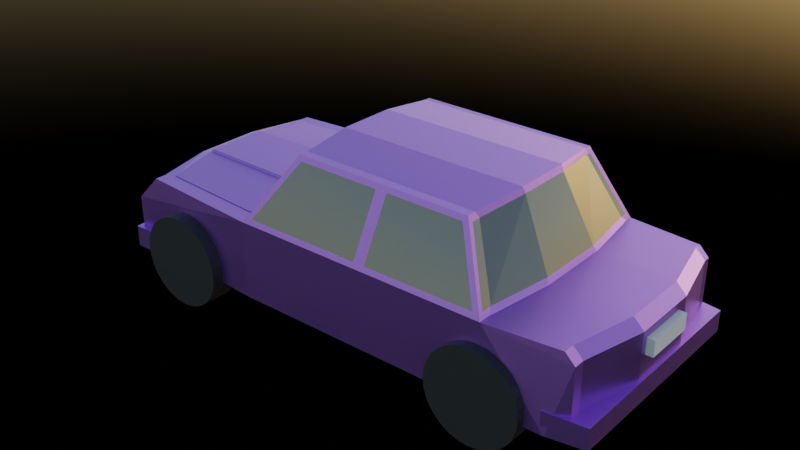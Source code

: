 # Source: Low_Poly_Car.blend  (saved by Blender 3.5.10; exported with 4.5.12 LTS)
import bpy
from mathutils import Matrix  # noqa: F401  (used for matrix-valued properties, if any)

bpy.ops.wm.read_factory_settings(use_empty=True)
scene = bpy.context.scene
scene.name = 'Scene'

# ---- collections
col_collection = bpy.data.collections.new('Collection'); scene.collection.children.link(col_collection)

# ---- materials (node trees are filled in below, after node groups)
mat_material = bpy.data.materials.new('Material')
mat_material_001 = bpy.data.materials.new('Material.001')
mat_material_003 = bpy.data.materials.new('Material.003')

# ---- material node trees
mat_material.use_nodes = True; mat_material.node_tree.nodes.clear()
_N = mat_material.node_tree.nodes; _L = mat_material.node_tree.links
n0 = _N.new('ShaderNodeBsdfPrincipled'); n0.name = 'Principled BSDF'; n0.location = (10, 300)
n0.distribution = 'GGX'
n0.subsurface_method = 'RANDOM_WALK_SKIN'
n0.inputs[0].default_value = (0.4359, 0.1999, 0.8, 1.0)
n0.inputs[1].default_value = 0.9748
n0.inputs[2].default_value = 0.4371
n0.inputs[3].default_value = 1.45
n0.inputs[13].default_value = 1.0
n0.inputs[27].default_value = (0.0, 0.0, 0.0, 1.0)
n0.inputs[28].default_value = 1.0
n1 = _N.new('ShaderNodeOutputMaterial'); n1.name = 'Material Output'; n1.location = (300, 300)
_L.new(n0.outputs[0], n1.inputs[0])
n1.is_active_output = True
mat_material_001.use_nodes = True; mat_material_001.node_tree.nodes.clear()
_N = mat_material_001.node_tree.nodes; _L = mat_material_001.node_tree.links
n0 = _N.new('ShaderNodeBsdfPrincipled'); n0.name = 'Principled BSDF'; n0.location = (10, 300)
n0.distribution = 'GGX'
n0.subsurface_method = 'RANDOM_WALK_SKIN'
n0.inputs[0].default_value = (0.09521, 0.09521, 0.09521, 1.0)
n0.inputs[2].default_value = 0.0
n0.inputs[3].default_value = 1.45
n0.inputs[13].default_value = 1.0
n0.inputs[27].default_value = (0.0, 0.0, 0.0, 1.0)
n0.inputs[28].default_value = 1.0
n1 = _N.new('ShaderNodeOutputMaterial'); n1.name = 'Material Output'; n1.location = (300, 300)
_L.new(n0.outputs[0], n1.inputs[0])
n1.is_active_output = True
mat_material_003.use_nodes = True; mat_material_003.node_tree.nodes.clear()
_N = mat_material_003.node_tree.nodes; _L = mat_material_003.node_tree.links
n0 = _N.new('ShaderNodeBsdfPrincipled'); n0.name = 'Principled BSDF'; n0.location = (10, 300)
n0.distribution = 'GGX'
n0.subsurface_method = 'RANDOM_WALK_SKIN'
n0.inputs[0].default_value = (0.03113, 0.03113, 0.03113, 1.0)
n0.inputs[3].default_value = 1.45
n0.inputs[27].default_value = (0.0, 0.0, 0.0, 1.0)
n0.inputs[28].default_value = 1.0
n1 = _N.new('ShaderNodeOutputMaterial'); n1.name = 'Material Output'; n1.location = (300, 300)
_L.new(n0.outputs[0], n1.inputs[0])
n1.is_active_output = True

# ---- world
world_world = bpy.data.worlds.new('World'); scene.world = world_world
world_world.use_nodes = True; world_world.node_tree.nodes.clear()
_N = world_world.node_tree.nodes; _L = world_world.node_tree.links
n0 = _N.new('ShaderNodeOutputWorld'); n0.name = 'World Output'; n0.location = (300, 300)
n1 = _N.new('ShaderNodeBackground'); n1.name = 'Background'; n1.location = (10, 300)
n1.inputs[1].default_value = 0.2
n2 = _N.new('ShaderNodeTexSky'); n2.name = 'Sky Texture'; n2.location = (-190, 271)
n2.sun_intensity = 0.0
_L.new(n1.outputs[0], n0.inputs[0])
_L.new(n2.outputs[0], n1.inputs[0])
n0.is_active_output = True
world_world.color = (0.05088, 0.05088, 0.05088)
world_world.use_sun_shadow = False
world_world.sun_shadow_jitter_overblur = 0.0

# ---- meshes
me_cube = bpy.data.meshes.new('Cube')
me_cube.from_pydata([(-1.313, 2.359, -0.5506), (-1.313, 2.359, 0.5506), (-1.313, -2.359, -0.5506), (-1.313, -2.359, 0.5506), (2.444, 2.359, 0.5506), (2.444, -2.359, -0.5506), (2.444, 2.359, -0.5506), (2.444, -2.359, 0.5506), (1.974, -1.819, 1.551), (-0.5935, -1.819, 1.568), (-0.5935, 1.819, 1.568), (1.974, 1.819, 1.551), (3.603, -2.204, 0.4129), (3.465, -2.204, 0.5506), (3.465, 2.204, 0.5506), (3.603, 2.204, 0.4129), (-3.211, -2.148, 0.5506), (-3.603, -2.148, 0.1586), (-3.603, 2.148, 0.1586), (-3.211, 2.148, 0.5506), (-3.603, -2.148, -0.4079), (-3.46, -2.148, -0.5506), (-3.46, 2.148, -0.5506), (-3.603, 2.148, -0.4079), (0.647, 2.359, -0.5506), (0.647, -2.359, 0.5506), (0.647, 2.359, 0.5506), (0.647, -2.359, -0.5506), (0.7455, -1.819, 1.559), (0.7455, 1.819, 1.559), (-1.265, 2.234, 0.6179), (-1.265, -2.234, 0.6179), (-0.641, -1.765, 1.501), (-0.641, 1.765, 1.501), (2.409, -2.227, 0.6251), (2.409, 2.227, 0.6251), (2.009, 1.768, 1.476), (2.009, -1.768, 1.476), (0.7367, -2.32, 0.6231), (2.321, -2.32, 0.6232), (1.918, -1.858, 1.478), (0.821, -1.858, 1.486), (0.5714, 2.32, 0.6234), (-1.164, 2.32, 0.6232), (-0.548, 1.858, 1.495), (0.6558, 1.858, 1.487), (2.321, 2.32, 0.6232), (0.7367, 2.32, 0.6231), (0.821, 1.858, 1.486), (1.918, 1.858, 1.478), (-1.164, -2.32, 0.6232), (0.5714, -2.32, 0.6234), (0.6558, -1.858, 1.487), (-0.548, -1.858, 1.495), (3.341, -2.359, -0.5506), (3.603, -2.204, -0.2889), (3.603, 2.204, -0.2889), (3.341, 2.359, -0.5506), (-1.451, 2.204, 0.5506), (-3.072, 2.024, 0.5506), (-3.072, -2.024, 0.5506), (-1.451, -2.204, 0.5506), (-1.313, -2.117, 0.5506), (-1.313, -2.117, -0.5506), (2.444, -2.117, 0.5506), (2.444, -2.117, -0.5506), (-0.5935, -1.633, 1.568), (1.974, -1.633, 1.551), (3.465, -1.978, 0.5506), (3.603, -1.978, 0.4129), (-3.211, -1.928, 0.5506), (-3.603, -1.928, 0.1586), (-3.46, -1.928, -0.5506), (-3.603, -1.928, -0.4079), (0.7455, -1.633, 1.559), (0.647, -2.117, -0.5506), (-1.265, -2.005, 0.6179), (-0.641, -1.584, 1.501), (2.409, -1.999, 0.6251), (2.009, -1.587, 1.476), (3.341, -2.117, -0.5506), (3.603, -1.978, -0.2889), (-1.451, -1.978, 0.5506), (-3.072, -1.816, 0.5506), (3.603, 2.06, 0.4129), (-3.211, 2.008, 0.5506), (-3.603, 2.008, -0.4079), (3.341, 2.205, -0.5506), (-3.072, 1.892, 0.5506), (-1.313, 2.205, 0.5506), (-1.313, 2.205, -0.5506), (2.444, 2.205, 0.5506), (2.444, 2.205, -0.5506), (-0.5935, 1.701, 1.568), (1.974, 1.701, 1.551), (3.465, 2.06, 0.5506), (-3.603, 2.008, 0.1586), (-3.46, 2.008, -0.5506), (0.7455, 1.701, 1.559), (0.647, 2.205, -0.5506), (-1.265, 2.088, 0.6179), (-0.641, 1.65, 1.501), (2.409, 2.082, 0.6251), (2.009, 1.653, 1.476), (3.603, 2.06, -0.2889), (-1.451, 2.06, 0.5506), (-1.403, 0.8096, 0.5585), (-1.403, -0.721, 0.5585), (-1.403, 0.8096, -0.6114), (-1.403, -0.721, -0.6114), (2.588, 0.8096, 0.5585), (2.588, -0.721, 0.5585), (2.588, 0.8096, -0.6114), (2.588, -0.721, -0.6114), (-0.6395, 0.6239, 1.64), (-0.6395, -0.5566, 1.64), (2.088, 0.6239, 1.621), (2.088, -0.5566, 1.621), (3.673, 0.7561, 0.5585), (3.673, -0.6737, 0.5585), (-3.837, 0.7369, 0.1421), (-3.837, -0.6567, 0.1421), (-3.685, 0.7369, -0.6114), (-3.685, -0.6567, -0.6114), (0.7831, 0.6239, 1.63), (0.7831, -0.5566, 1.63), (0.6784, 0.8096, -0.6114), (0.6784, -0.721, -0.6114), (-1.353, 0.7665, 0.63), (-1.353, -0.6828, 0.63), (-0.6899, 0.6052, 1.568), (-0.6899, -0.5402, 1.568), (2.55, 0.7643, 0.6377), (2.55, -0.6808, 0.6377), (2.125, 0.6062, 1.542), (2.125, -0.541, 1.542), (3.819, 0.7561, -0.3334), (3.819, -0.6737, -0.3334), (-1.551, 0.7562, 0.5908), (-1.551, -0.6737, 0.5908), (3.819, -0.6737, 0.4122), (3.819, 0.7561, 0.4122), (-3.42, -0.6567, 0.5585), (-3.42, 0.7369, 0.5585), (-3.837, -0.6567, -0.4598), (-3.837, 0.7369, -0.4598), (3.541, -0.721, -0.6114), (3.541, 0.8096, -0.6114), (-3.273, -0.6188, 0.5908), (-3.273, 0.6942, 0.5908), (-1.533, 0.7862, 0.62), (-1.533, -0.6438, 0.62), (-3.255, -0.5888, 0.62), (-3.255, 0.7241, 0.62), (-1.547, -0.6766, 0.5985), (-1.447, -1.981, 0.5583), (-3.068, -1.819, 0.5583), (-3.269, 0.6913, 0.5985), (-3.068, 1.889, 0.5583), (-1.447, 2.057, 0.5583), (-1.547, 0.7534, 0.5985), (-3.269, -0.6217, 0.5985), (-1.529, 0.7834, 0.6277), (-1.529, -0.6466, 0.6277), (-3.251, -0.5917, 0.6277), (-3.251, 0.7213, 0.6277)], [], [(82, 83, 60, 61), (22, 23, 18, 19, 1, 0), (7, 25, 27, 5, 54, 55, 12, 13), (76, 31, 32, 77), (2, 3, 16, 17, 20, 21), (27, 25, 3, 2), (65, 80, 54, 5), (75, 65, 5, 27), (74, 66, 9, 28), (102, 35, 36, 103), (38, 39, 40, 41), (42, 43, 44, 45), (68, 13, 12, 69), (68, 64, 7, 13), (85, 19, 18, 96), (86, 96, 18, 23), (72, 21, 20, 73), (72, 63, 2, 21), (46, 47, 48, 49), (50, 51, 52, 53), (67, 74, 28, 8), (0, 1, 26, 24), (63, 75, 27, 2), (62, 3, 31, 76), (3, 9, 32, 31), (93, 10, 33, 101), (10, 1, 30, 33), (91, 4, 35, 102), (4, 11, 36, 35), (67, 8, 37, 79), (8, 7, 34, 37), (25, 7, 39, 38), (7, 8, 40, 39), (8, 28, 41, 40), (28, 25, 38, 41), (26, 1, 43, 42), (1, 10, 44, 43), (10, 29, 45, 44), (29, 26, 42, 45), (4, 26, 47, 46), (26, 29, 48, 47), (29, 11, 49, 48), (11, 4, 46, 49), (3, 25, 51, 50), (25, 28, 52, 51), (28, 9, 53, 52), (9, 3, 50, 53), (24, 26, 4, 14, 15, 56, 57, 6), (87, 57, 56, 104), (81, 69, 12, 55), (1, 19, 59, 58), (70, 16, 60, 83), (16, 3, 61, 60), (89, 1, 58, 105), (3, 62, 82, 61), (142, 70, 83, 148), (137, 140, 69, 81), (54, 80, 81, 55), (117, 67, 79, 135), (7, 64, 78, 34), (9, 66, 77, 32), (107, 62, 76, 129), (109, 127, 75, 63), (117, 125, 74, 67), (123, 109, 63, 72), (123, 72, 73, 144), (20, 17, 71, 73), (16, 70, 71, 17), (119, 111, 64, 68), (119, 68, 69, 140), (34, 78, 79, 37), (125, 115, 66, 74), (127, 113, 65, 75), (113, 146, 80, 65), (129, 76, 77, 131), (151, 150, 162, 163), (58, 59, 88, 105), (30, 100, 101, 33), (6, 57, 87, 92), (24, 6, 92, 99), (29, 10, 93, 98), (14, 95, 84, 15), (14, 4, 91, 95), (22, 97, 86, 23), (22, 0, 90, 97), (11, 29, 98, 94), (0, 24, 99, 90), (1, 89, 100, 30), (11, 94, 103, 36), (56, 15, 84, 104), (19, 85, 88, 59), (106, 89, 105, 138), (147, 87, 104, 136), (110, 91, 102, 132), (114, 93, 101, 130), (145, 120, 96, 86), (143, 85, 96, 120), (132, 102, 103, 134), (78, 133, 135, 79), (133, 132, 134, 135), (70, 142, 121, 71), (142, 143, 120, 121), (73, 71, 121, 144), (144, 121, 120, 145), (66, 115, 131, 77), (115, 114, 130, 131), (64, 111, 133, 78), (111, 110, 132, 133), (80, 146, 137, 81), (146, 147, 136, 137), (62, 107, 139, 82), (107, 106, 138, 139), (83, 82, 155, 156), (138, 149, 153, 150), (100, 128, 130, 101), (128, 129, 131, 130), (92, 87, 147, 112), (112, 147, 146, 113), (99, 92, 112, 126), (126, 112, 113, 127), (98, 93, 114, 124), (124, 114, 115, 125), (95, 118, 141, 84), (118, 119, 140, 141), (95, 91, 110, 118), (118, 110, 111, 119), (97, 122, 145, 86), (122, 123, 144, 145), (97, 90, 108, 122), (122, 108, 109, 123), (94, 98, 124, 116), (116, 124, 125, 117), (90, 99, 126, 108), (108, 126, 127, 109), (89, 106, 128, 100), (106, 107, 129, 128), (94, 116, 134, 103), (116, 117, 135, 134), (104, 84, 141, 136), (136, 141, 140, 137), (85, 143, 149, 88), (143, 142, 148, 149), (152, 151, 163, 164), (149, 148, 152, 153), (148, 139, 151, 152), (139, 138, 150, 151), (154, 161, 156, 155), (159, 158, 157, 160), (162, 165, 164, 163), (82, 139, 154, 155), (149, 138, 160, 157), (153, 152, 164, 165), (88, 149, 157, 158), (148, 83, 156, 161), (139, 148, 161, 154), (138, 105, 159, 160), (150, 153, 165, 162), (105, 88, 158, 159)])
me_cube.polygons.foreach_set('material_index', [0, 0, 0, 1, 0, 0, 0, 0, 0, 1, 1, 1, 0, 0, 0, 0, 0, 0, 1, 1, 0, 0, 0, 0, 0, 0, 0, 0, 0, 0, 0, 0, 0, 0, 0, 0, 0, 0, 0, 0, 0, 0, 0, 0, 0, 0, 0, 0, 0, 0, 0, 0, 0, 0, 0, 0, 0, 0, 0, 0, 0, 0, 0, 0, 0, 0, 0, 0, 0, 0, 1, 0, 0, 0, 1, 0, 0, 1, 0, 0, 0, 0, 0, 0, 0, 0, 0, 0, 0, 0, 0, 0, 0, 0, 0, 0, 0, 1, 1, 1, 0, 0, 0, 0, 0, 0, 0, 0, 0, 0, 0, 0, 0, 0, 1, 1, 0, 0, 0, 0, 0, 0, 0, 0, 0, 0, 0, 0, 0, 0, 0, 0, 0, 0, 0, 0, 0, 0, 0, 0, 0, 0, 0, 0, 0, 0, 0, 0, 0, 0, 0, 0, 0, 0, 0, 0, 0, 0])
_uv = me_cube.uv_layers.new(name='UVMap')
_uv.uv.foreach_set('vector', [0.8004, 0.7304, 0.8566, 0.7301, 0.8566, 0.7421, 0.8004, 0.7424, 0.375, 0.255, 0.4074, 0.25, 0.536, 0.25, 0.625, 0.2636, 0.625, 0.3295, 0.375, 0.3295, 0.625, 0.7902, 0.625, 0.8526, 0.375, 0.8526, 0.375, 0.7902, 0.375, 0.7591, 0.4344, 0.75, 0.5937, 0.75, 0.625, 0.7548, 0.7955, 0.7327, 0.7955, 0.745, 0.7955, 0.7444, 0.7955, 0.7322, 0.375, 0.9205, 0.625, 0.9205, 0.625, 0.9864, 0.536, 1.0, 0.4074, 1.0, 0.375, 0.995, 0.375, 0.8526, 0.625, 0.8526, 0.625, 0.9205, 0.375, 0.9205, 0.3348, 0.7372, 0.3659, 0.7372, 0.3659, 0.75, 0.3348, 0.75, 0.2724, 0.7372, 0.3348, 0.7372, 0.3348, 0.75, 0.2724, 0.75, 0.7276, 0.7372, 0.7955, 0.7372, 0.7955, 0.75, 0.7276, 0.75, 0.6652, 0.5129, 0.6652, 0.505, 0.6652, 0.5056, 0.6652, 0.5134, 0.625, 0.8495, 0.625, 0.7935, 0.625, 0.7942, 0.625, 0.8487, 0.625, 0.3943, 0.625, 0.333, 0.625, 0.3337, 0.625, 0.3935, 0.6298, 0.7372, 0.6298, 0.75, 0.5937, 0.75, 0.5937, 0.7372, 0.6298, 0.7372, 0.6652, 0.7372, 0.6652, 0.75, 0.6298, 0.75, 0.625, 0.2419, 0.625, 0.25, 0.536, 0.25, 0.536, 0.2419, 0.4074, 0.2419, 0.536, 0.2419, 0.536, 0.25, 0.4074, 0.25, 0.13, 0.7372, 0.13, 0.75, 0.125, 0.75, 0.125, 0.7372, 0.13, 0.7372, 0.2045, 0.7372, 0.2045, 0.75, 0.13, 0.75, 0.625, 0.4565, 0.625, 0.4005, 0.625, 0.4013, 0.625, 0.4558, 0.625, 0.917, 0.625, 0.8557, 0.625, 0.8565, 0.625, 0.9163, 0.6652, 0.7372, 0.7276, 0.7372, 0.7276, 0.75, 0.6652, 0.75, 0.375, 0.3295, 0.625, 0.3295, 0.625, 0.3974, 0.375, 0.3974, 0.2045, 0.7372, 0.2724, 0.7372, 0.2724, 0.75, 0.2045, 0.75, 0.7955, 0.7372, 0.7955, 0.75, 0.7955, 0.745, 0.7955, 0.7327, 0.7955, 0.75, 0.7955, 0.75, 0.7955, 0.7444, 0.7955, 0.745, 0.7955, 0.5081, 0.7955, 0.5, 0.7955, 0.5056, 0.7955, 0.5133, 0.7955, 0.5, 0.7955, 0.5, 0.7955, 0.505, 0.7955, 0.5056, 0.6652, 0.5081, 0.6652, 0.5, 0.6652, 0.505, 0.6652, 0.5129, 0.6652, 0.5, 0.6652, 0.5, 0.6652, 0.5056, 0.6652, 0.505, 0.6652, 0.7372, 0.6652, 0.75, 0.6652, 0.7444, 0.6652, 0.7321, 0.6652, 0.75, 0.6652, 0.75, 0.6652, 0.745, 0.6652, 0.7444, 0.625, 0.8526, 0.625, 0.7902, 0.625, 0.7935, 0.625, 0.8495, 0.625, 0.7902, 0.625, 0.7902, 0.625, 0.7942, 0.625, 0.7935, 0.625, 0.7902, 0.625, 0.8526, 0.625, 0.8487, 0.625, 0.7942, 0.625, 0.8526, 0.625, 0.8526, 0.625, 0.8495, 0.625, 0.8487, 0.625, 0.3974, 0.625, 0.3295, 0.625, 0.333, 0.625, 0.3943, 0.625, 0.3295, 0.625, 0.3295, 0.625, 0.3337, 0.625, 0.333, 0.625, 0.3295, 0.625, 0.3974, 0.625, 0.3935, 0.625, 0.3337, 0.625, 0.3974, 0.625, 0.3974, 0.625, 0.3943, 0.625, 0.3935, 0.625, 0.4598, 0.625, 0.3974, 0.625, 0.4005, 0.625, 0.4565, 0.625, 0.3974, 0.625, 0.3974, 0.625, 0.4013, 0.625, 0.4005, 0.625, 0.3974, 0.625, 0.4598, 0.625, 0.4558, 0.625, 0.4013, 0.625, 0.4598, 0.625, 0.4598, 0.625, 0.4565, 0.625, 0.4558, 0.625, 0.9205, 0.625, 0.8526, 0.625, 0.8557, 0.625, 0.917, 0.625, 0.8526, 0.625, 0.8526, 0.625, 0.8565, 0.625, 0.8557, 0.625, 0.8526, 0.625, 0.9205, 0.625, 0.9163, 0.625, 0.8565, 0.625, 0.9205, 0.625, 0.9205, 0.625, 0.917, 0.625, 0.9163, 0.375, 0.3974, 0.625, 0.3974, 0.625, 0.4598, 0.625, 0.4952, 0.5937, 0.5, 0.4344, 0.5, 0.375, 0.4909, 0.375, 0.4598, 0.3659, 0.5081, 0.3659, 0.5, 0.4344, 0.5, 0.4344, 0.5081, 0.4344, 0.7372, 0.5937, 0.7372, 0.5937, 0.75, 0.4344, 0.75, 0.7955, 0.5, 0.8614, 0.5, 0.8566, 0.5079, 0.8004, 0.5076, 0.8614, 0.7372, 0.8614, 0.75, 0.8566, 0.7421, 0.8566, 0.7301, 0.8614, 0.75, 0.7955, 0.75, 0.8004, 0.7424, 0.8566, 0.7421, 0.7955, 0.5081, 0.7955, 0.5, 0.8004, 0.5076, 0.8004, 0.5152, 0.7955, 0.75, 0.7955, 0.7372, 0.8004, 0.7304, 0.8004, 0.7424, 0.8614, 0.6608, 0.8614, 0.7372, 0.8566, 0.7301, 0.8566, 0.6586, 0.4344, 0.6608, 0.5937, 0.6608, 0.5937, 0.7372, 0.4344, 0.7372, 0.3659, 0.75, 0.3659, 0.7372, 0.4344, 0.7372, 0.4344, 0.75, 0.6652, 0.6608, 0.6652, 0.7372, 0.6652, 0.7321, 0.6652, 0.6592, 0.6652, 0.75, 0.6652, 0.7372, 0.6652, 0.7327, 0.6652, 0.745, 0.7955, 0.75, 0.7955, 0.7372, 0.7955, 0.7322, 0.7955, 0.7444, 0.7955, 0.6608, 0.7955, 0.7372, 0.7955, 0.7327, 0.7955, 0.6594, 0.2045, 0.6608, 0.2724, 0.6608, 0.2724, 0.7372, 0.2045, 0.7372, 0.6652, 0.6608, 0.7276, 0.6608, 0.7276, 0.7372, 0.6652, 0.7372, 0.13, 0.6608, 0.2045, 0.6608, 0.2045, 0.7372, 0.13, 0.7372, 0.13, 0.6608, 0.13, 0.7372, 0.125, 0.7372, 0.125, 0.6608, 0.4074, 0.0, 0.536, 0.0, 0.536, 0.01282, 0.4074, 0.01282, 0.625, 0.0, 0.625, 0.01282, 0.536, 0.01282, 0.536, 0.0, 0.6298, 0.6608, 0.6652, 0.6608, 0.6652, 0.7372, 0.6298, 0.7372, 0.6298, 0.6608, 0.6298, 0.7372, 0.5937, 0.7372, 0.5937, 0.6608, 0.6652, 0.745, 0.6652, 0.7327, 0.6652, 0.7321, 0.6652, 0.7444, 0.7276, 0.6608, 0.7955, 0.6608, 0.7955, 0.7372, 0.7276, 0.7372, 0.2724, 0.6608, 0.3348, 0.6608, 0.3348, 0.7372, 0.2724, 0.7372, 0.3348, 0.6608, 0.3659, 0.6608, 0.3659, 0.7372, 0.3348, 0.7372, 0.7955, 0.6594, 0.7955, 0.7327, 0.7955, 0.7322, 0.7955, 0.6592, 0.8004, 0.6587, 0.8004, 0.5869, 0.8004, 0.5869, 0.8004, 0.6587, 0.8004, 0.5076, 0.8566, 0.5079, 0.8566, 0.5155, 0.8004, 0.5152, 0.7955, 0.505, 0.7955, 0.5128, 0.7955, 0.5133, 0.7955, 0.5056, 0.3348, 0.5, 0.3659, 0.5, 0.3659, 0.5081, 0.3348, 0.5081, 0.2724, 0.5, 0.3348, 0.5, 0.3348, 0.5081, 0.2724, 0.5081, 0.7276, 0.5, 0.7955, 0.5, 0.7955, 0.5081, 0.7276, 0.5081, 0.6298, 0.5, 0.6298, 0.5081, 0.5937, 0.5081, 0.5937, 0.5, 0.6298, 0.5, 0.6652, 0.5, 0.6652, 0.5081, 0.6298, 0.5081, 0.13, 0.5, 0.13, 0.5081, 0.125, 0.5081, 0.125, 0.5, 0.13, 0.5, 0.2045, 0.5, 0.2045, 0.5081, 0.13, 0.5081, 0.6652, 0.5, 0.7276, 0.5, 0.7276, 0.5081, 0.6652, 0.5081, 0.2045, 0.5, 0.2724, 0.5, 0.2724, 0.5081, 0.2045, 0.5081, 0.7955, 0.5, 0.7955, 0.5081, 0.7955, 0.5128, 0.7955, 0.505, 0.6652, 0.5, 0.6652, 0.5081, 0.6652, 0.5134, 0.6652, 0.5056, 0.4344, 0.5, 0.5937, 0.5, 0.5937, 0.5081, 0.4344, 0.5081, 0.8614, 0.5, 0.8614, 0.5081, 0.8566, 0.5155, 0.8566, 0.5079, 0.7955, 0.5845, 0.7955, 0.5081, 0.8004, 0.5152, 0.8004, 0.5869, 0.3659, 0.5845, 0.3659, 0.5081, 0.4344, 0.5081, 0.4344, 0.5845, 0.6652, 0.5845, 0.6652, 0.5081, 0.6652, 0.5129, 0.6652, 0.5861, 0.7955, 0.5845, 0.7955, 0.5081, 0.7955, 0.5133, 0.7955, 0.5863, 0.4074, 0.1655, 0.536, 0.1655, 0.536, 0.2419, 0.4074, 0.2419, 0.625, 0.1655, 0.625, 0.2419, 0.536, 0.2419, 0.536, 0.1655, 0.6652, 0.5861, 0.6652, 0.5129, 0.6652, 0.5134, 0.6652, 0.5863, 0.6652, 0.7327, 0.6652, 0.6594, 0.6652, 0.6592, 0.6652, 0.7321, 0.6652, 0.6594, 0.6652, 0.5861, 0.6652, 0.5863, 0.6652, 0.6592, 0.625, 0.01282, 0.625, 0.08916, 0.536, 0.08916, 0.536, 0.01282, 0.625, 0.08916, 0.625, 0.1655, 0.536, 0.1655, 0.536, 0.08916, 0.4074, 0.01282, 0.536, 0.01282, 0.536, 0.08916, 0.4074, 0.08916, 0.4074, 0.08916, 0.536, 0.08916, 0.536, 0.1655, 0.4074, 0.1655, 0.7955, 0.7372, 0.7955, 0.6608, 0.7955, 0.6592, 0.7955, 0.7322, 0.7955, 0.6608, 0.7955, 0.5845, 0.7955, 0.5863, 0.7955, 0.6592, 0.6652, 0.7372, 0.6652, 0.6608, 0.6652, 0.6594, 0.6652, 0.7327, 0.6652, 0.6608, 0.6652, 0.5845, 0.6652, 0.5861, 0.6652, 0.6594, 0.3659, 0.7372, 0.3659, 0.6608, 0.4344, 0.6608, 0.4344, 0.7372, 0.3659, 0.6608, 0.3659, 0.5845, 0.4344, 0.5845, 0.4344, 0.6608, 0.7955, 0.7372, 0.7955, 0.6608, 0.8004, 0.6587, 0.8004, 0.7304, 0.7955, 0.6608, 0.7955, 0.5845, 0.8004, 0.5869, 0.8004, 0.6587, 0.8566, 0.7301, 0.8004, 0.7304, 0.8004, 0.7304, 0.8566, 0.7301, 0.8004, 0.5869, 0.8566, 0.5871, 0.8566, 0.5871, 0.8004, 0.5869, 0.7955, 0.5128, 0.7955, 0.5861, 0.7955, 0.5863, 0.7955, 0.5133, 0.7955, 0.5861, 0.7955, 0.6594, 0.7955, 0.6592, 0.7955, 0.5863, 0.3348, 0.5081, 0.3659, 0.5081, 0.3659, 0.5845, 0.3348, 0.5845, 0.3348, 0.5845, 0.3659, 0.5845, 0.3659, 0.6608, 0.3348, 0.6608, 0.2724, 0.5081, 0.3348, 0.5081, 0.3348, 0.5845, 0.2724, 0.5845, 0.2724, 0.5845, 0.3348, 0.5845, 0.3348, 0.6608, 0.2724, 0.6608, 0.7276, 0.5081, 0.7955, 0.5081, 0.7955, 0.5845, 0.7276, 0.5845, 0.7276, 0.5845, 0.7955, 0.5845, 0.7955, 0.6608, 0.7276, 0.6608, 0.6298, 0.5081, 0.6298, 0.5845, 0.5937, 0.5845, 0.5937, 0.5081, 0.6298, 0.5845, 0.6298, 0.6608, 0.5937, 0.6608, 0.5937, 0.5845, 0.6298, 0.5081, 0.6652, 0.5081, 0.6652, 0.5845, 0.6298, 0.5845, 0.6298, 0.5845, 0.6652, 0.5845, 0.6652, 0.6608, 0.6298, 0.6608, 0.13, 0.5081, 0.13, 0.5845, 0.125, 0.5845, 0.125, 0.5081, 0.13, 0.5845, 0.13, 0.6608, 0.125, 0.6608, 0.125, 0.5845, 0.13, 0.5081, 0.2045, 0.5081, 0.2045, 0.5845, 0.13, 0.5845, 0.13, 0.5845, 0.2045, 0.5845, 0.2045, 0.6608, 0.13, 0.6608, 0.6652, 0.5081, 0.7276, 0.5081, 0.7276, 0.5845, 0.6652, 0.5845, 0.6652, 0.5845, 0.7276, 0.5845, 0.7276, 0.6608, 0.6652, 0.6608, 0.2045, 0.5081, 0.2724, 0.5081, 0.2724, 0.5845, 0.2045, 0.5845, 0.2045, 0.5845, 0.2724, 0.5845, 0.2724, 0.6608, 0.2045, 0.6608, 0.7955, 0.5081, 0.7955, 0.5845, 0.7955, 0.5861, 0.7955, 0.5128, 0.7955, 0.5845, 0.7955, 0.6608, 0.7955, 0.6594, 0.7955, 0.5861, 0.6652, 0.5081, 0.6652, 0.5845, 0.6652, 0.5863, 0.6652, 0.5134, 0.6652, 0.5845, 0.6652, 0.6608, 0.6652, 0.6592, 0.6652, 0.5863, 0.4344, 0.5081, 0.5937, 0.5081, 0.5937, 0.5845, 0.4344, 0.5845, 0.4344, 0.5845, 0.5937, 0.5845, 0.5937, 0.6608, 0.4344, 0.6608, 0.8614, 0.5081, 0.8614, 0.5845, 0.8566, 0.5871, 0.8566, 0.5155, 0.8614, 0.5845, 0.8614, 0.6608, 0.8566, 0.6586, 0.8566, 0.5871, 0.8566, 0.6586, 0.8004, 0.6587, 0.8004, 0.6587, 0.8566, 0.6586, 0.8566, 0.5871, 0.8566, 0.6586, 0.8566, 0.6586, 0.8566, 0.5871, 0.8566, 0.6586, 0.8004, 0.6587, 0.8004, 0.6587, 0.8566, 0.6586, 0.8004, 0.6587, 0.8004, 0.5869, 0.8004, 0.5869, 0.8004, 0.6587, 0.8004, 0.6587, 0.8566, 0.6586, 0.8566, 0.7301, 0.8004, 0.7304, 0.8004, 0.5152, 0.8566, 0.5155, 0.8566, 0.5871, 0.8004, 0.5869, 0.8004, 0.5869, 0.8566, 0.5871, 0.8566, 0.6586, 0.8004, 0.6587, 0.8004, 0.7304, 0.8004, 0.6587, 0.8004, 0.6587, 0.8004, 0.7304, 0.8566, 0.5871, 0.8004, 0.5869, 0.8004, 0.5869, 0.8566, 0.5871, 0.8566, 0.5871, 0.8566, 0.6586, 0.8566, 0.6586, 0.8566, 0.5871, 0.8566, 0.5155, 0.8566, 0.5871, 0.8566, 0.5871, 0.8566, 0.5155, 0.8566, 0.6586, 0.8566, 0.7301, 0.8566, 0.7301, 0.8566, 0.6586, 0.8004, 0.6587, 0.8566, 0.6586, 0.8566, 0.6586, 0.8004, 0.6587, 0.8004, 0.5869, 0.8004, 0.5152, 0.8004, 0.5152, 0.8004, 0.5869, 0.8004, 0.5869, 0.8566, 0.5871, 0.8566, 0.5871, 0.8004, 0.5869, 0.8004, 0.5152, 0.8566, 0.5155, 0.8566, 0.5155, 0.8004, 0.5152])
me_cube.materials.append(mat_material)
me_cube.materials.append(mat_material_001)
me_cube.update()
me_cylinder = bpy.data.meshes.new('Cylinder')
me_cylinder.from_pydata([(0.0, 1.0, -0.3229), (0.0, 1.0, 0.3229), (0.1951, 0.9808, -0.3229), (0.1951, 0.9808, 0.3229), (0.3827, 0.9239, -0.3229), (0.3827, 0.9239, 0.3229), (0.5556, 0.8315, -0.3229), (0.5556, 0.8315, 0.3229), (0.7071, 0.7071, -0.3229), (0.7071, 0.7071, 0.3229), (0.8315, 0.5556, -0.3229), (0.8315, 0.5556, 0.3229), (0.9239, 0.3827, -0.3229), (0.9239, 0.3827, 0.3229), (0.9808, 0.1951, -0.3229), (0.9808, 0.1951, 0.3229), (1.0, 0.0, -0.3229), (1.0, 0.0, 0.3229), (0.9808, -0.1951, -0.3229), (0.9808, -0.1951, 0.3229), (0.9239, -0.3827, -0.3229), (0.9239, -0.3827, 0.3229), (0.8315, -0.5556, -0.3229), (0.8315, -0.5556, 0.3229), (0.7071, -0.7071, -0.3229), (0.7071, -0.7071, 0.3229), (0.5556, -0.8315, -0.3229), (0.5556, -0.8315, 0.3229), (0.3827, -0.9239, -0.3229), (0.3827, -0.9239, 0.3229), (0.1951, -0.9808, -0.3229), (0.1951, -0.9808, 0.3229), (0.0, -1.0, -0.3229), (0.0, -1.0, 0.3229), (-0.1951, -0.9808, -0.3229), (-0.1951, -0.9808, 0.3229), (-0.3827, -0.9239, -0.3229), (-0.3827, -0.9239, 0.3229), (-0.5556, -0.8315, -0.3229), (-0.5556, -0.8315, 0.3229), (-0.7071, -0.7071, -0.3229), (-0.7071, -0.7071, 0.3229), (-0.8315, -0.5556, -0.3229), (-0.8315, -0.5556, 0.3229), (-0.9239, -0.3827, -0.3229), (-0.9239, -0.3827, 0.3229), (-0.9808, -0.1951, -0.3229), (-0.9808, -0.1951, 0.3229), (-1.0, 0.0, -0.3229), (-1.0, 0.0, 0.3229), (-0.9808, 0.1951, -0.3229), (-0.9808, 0.1951, 0.3229), (-0.9239, 0.3827, -0.3229), (-0.9239, 0.3827, 0.3229), (-0.8315, 0.5556, -0.3229), (-0.8315, 0.5556, 0.3229), (-0.7071, 0.7071, -0.3229), (-0.7071, 0.7071, 0.3229), (-0.5556, 0.8315, -0.3229), (-0.5556, 0.8315, 0.3229), (-0.3827, 0.9239, -0.3229), (-0.3827, 0.9239, 0.3229), (-0.1951, 0.9808, -0.3229), (-0.1951, 0.9808, 0.3229)], [], [(0, 1, 3, 2), (2, 3, 5, 4), (4, 5, 7, 6), (6, 7, 9, 8), (8, 9, 11, 10), (10, 11, 13, 12), (12, 13, 15, 14), (14, 15, 17, 16), (16, 17, 19, 18), (18, 19, 21, 20), (20, 21, 23, 22), (22, 23, 25, 24), (24, 25, 27, 26), (26, 27, 29, 28), (28, 29, 31, 30), (30, 31, 33, 32), (32, 33, 35, 34), (34, 35, 37, 36), (36, 37, 39, 38), (38, 39, 41, 40), (40, 41, 43, 42), (42, 43, 45, 44), (44, 45, 47, 46), (46, 47, 49, 48), (48, 49, 51, 50), (50, 51, 53, 52), (52, 53, 55, 54), (54, 55, 57, 56), (56, 57, 59, 58), (58, 59, 61, 60), (3, 1, 63, 61, 59, 57, 55, 53, 51, 49, 47, 45, 43, 41, 39, 37, 35, 33, 31, 29, 27, 25, 23, 21, 19, 17, 15, 13, 11, 9, 7, 5), (60, 61, 63, 62), (62, 63, 1, 0), (0, 2, 4, 6, 8, 10, 12, 14, 16, 18, 20, 22, 24, 26, 28, 30, 32, 34, 36, 38, 40, 42, 44, 46, 48, 50, 52, 54, 56, 58, 60, 62)])
_uv = me_cylinder.uv_layers.new(name='UVMap')
_uv.uv.foreach_set('vector', [1.0, 0.5, 1.0, 1.0, 0.9688, 1.0, 0.9688, 0.5, 0.9688, 0.5, 0.9688, 1.0, 0.9375, 1.0, 0.9375, 0.5, 0.9375, 0.5, 0.9375, 1.0, 0.9062, 1.0, 0.9062, 0.5, 0.9062, 0.5, 0.9062, 1.0, 0.875, 1.0, 0.875, 0.5, 0.875, 0.5, 0.875, 1.0, 0.8438, 1.0, 0.8438, 0.5, 0.8438, 0.5, 0.8438, 1.0, 0.8125, 1.0, 0.8125, 0.5, 0.8125, 0.5, 0.8125, 1.0, 0.7812, 1.0, 0.7812, 0.5, 0.7812, 0.5, 0.7812, 1.0, 0.75, 1.0, 0.75, 0.5, 0.75, 0.5, 0.75, 1.0, 0.7188, 1.0, 0.7188, 0.5, 0.7188, 0.5, 0.7188, 1.0, 0.6875, 1.0, 0.6875, 0.5, 0.6875, 0.5, 0.6875, 1.0, 0.6562, 1.0, 0.6562, 0.5, 0.6562, 0.5, 0.6562, 1.0, 0.625, 1.0, 0.625, 0.5, 0.625, 0.5, 0.625, 1.0, 0.5938, 1.0, 0.5938, 0.5, 0.5938, 0.5, 0.5938, 1.0, 0.5625, 1.0, 0.5625, 0.5, 0.5625, 0.5, 0.5625, 1.0, 0.5312, 1.0, 0.5312, 0.5, 0.5312, 0.5, 0.5312, 1.0, 0.5, 1.0, 0.5, 0.5, 0.5, 0.5, 0.5, 1.0, 0.4688, 1.0, 0.4688, 0.5, 0.4688, 0.5, 0.4688, 1.0, 0.4375, 1.0, 0.4375, 0.5, 0.4375, 0.5, 0.4375, 1.0, 0.4062, 1.0, 0.4062, 0.5, 0.4062, 0.5, 0.4062, 1.0, 0.375, 1.0, 0.375, 0.5, 0.375, 0.5, 0.375, 1.0, 0.3438, 1.0, 0.3438, 0.5, 0.3438, 0.5, 0.3438, 1.0, 0.3125, 1.0, 0.3125, 0.5, 0.3125, 0.5, 0.3125, 1.0, 0.2812, 1.0, 0.2812, 0.5, 0.2812, 0.5, 0.2812, 1.0, 0.25, 1.0, 0.25, 0.5, 0.25, 0.5, 0.25, 1.0, 0.2188, 1.0, 0.2188, 0.5, 0.2188, 0.5, 0.2188, 1.0, 0.1875, 1.0, 0.1875, 0.5, 0.1875, 0.5, 0.1875, 1.0, 0.1562, 1.0, 0.1562, 0.5, 0.1562, 0.5, 0.1562, 1.0, 0.125, 1.0, 0.125, 0.5, 0.125, 0.5, 0.125, 1.0, 0.09375, 1.0, 0.09375, 0.5, 0.09375, 0.5, 0.09375, 1.0, 0.0625, 1.0, 0.0625, 0.5, 0.2968, 0.4854, 0.25, 0.49, 0.2032, 0.4854, 0.1582, 0.4717, 0.1167, 0.4496, 0.08029, 0.4197, 0.05045, 0.3833, 0.02827, 0.3418, 0.01461, 0.2968, 0.01, 0.25, 0.01461, 0.2032, 0.02827, 0.1582, 0.05045, 0.1167, 0.08029, 0.08029, 0.1167, 0.05045, 0.1582, 0.02827, 0.2032, 0.01461, 0.25, 0.01, 0.2968, 0.01461, 0.3418, 0.02827, 0.3833, 0.05045, 0.4197, 0.08029, 0.4496, 0.1167, 0.4717, 0.1582, 0.4854, 0.2032, 0.49, 0.25, 0.4854, 0.2968, 0.4717, 0.3418, 0.4496, 0.3833, 0.4197, 0.4197, 0.3833, 0.4496, 0.3418, 0.4717, 0.0625, 0.5, 0.0625, 1.0, 0.03125, 1.0, 0.03125, 0.5, 0.03125, 0.5, 0.03125, 1.0, 0.0, 1.0, 0.0, 0.5, 0.75, 0.49, 0.7968, 0.4854, 0.8418, 0.4717, 0.8833, 0.4496, 0.9197, 0.4197, 0.9496, 0.3833, 0.9717, 0.3418, 0.9854, 0.2968, 0.99, 0.25, 0.9854, 0.2032, 0.9717, 0.1582, 0.9496, 0.1167, 0.9197, 0.08029, 0.8833, 0.05045, 0.8418, 0.02827, 0.7968, 0.01461, 0.75, 0.01, 0.7032, 0.01461, 0.6582, 0.02827, 0.6167, 0.05045, 0.5803, 0.08029, 0.5504, 0.1167, 0.5283, 0.1582, 0.5146, 0.2032, 0.51, 0.25, 0.5146, 0.2968, 0.5283, 0.3418, 0.5504, 0.3833, 0.5803, 0.4197, 0.6167, 0.4496, 0.6582, 0.4717, 0.7032, 0.4854])
me_cylinder.materials.append(mat_material_003)
me_cylinder.update()
me_cylinder_001 = bpy.data.meshes.new('Cylinder.001')
me_cylinder_001.from_pydata([(0.0, 1.0, -0.3229), (0.0, 1.0, 0.3229), (0.1951, 0.9808, -0.3229), (0.1951, 0.9808, 0.3229), (0.3827, 0.9239, -0.3229), (0.3827, 0.9239, 0.3229), (0.5556, 0.8315, -0.3229), (0.5556, 0.8315, 0.3229), (0.7071, 0.7071, -0.3229), (0.7071, 0.7071, 0.3229), (0.8315, 0.5556, -0.3229), (0.8315, 0.5556, 0.3229), (0.9239, 0.3827, -0.3229), (0.9239, 0.3827, 0.3229), (0.9808, 0.1951, -0.3229), (0.9808, 0.1951, 0.3229), (1.0, 0.0, -0.3229), (1.0, 0.0, 0.3229), (0.9808, -0.1951, -0.3229), (0.9808, -0.1951, 0.3229), (0.9239, -0.3827, -0.3229), (0.9239, -0.3827, 0.3229), (0.8315, -0.5556, -0.3229), (0.8315, -0.5556, 0.3229), (0.7071, -0.7071, -0.3229), (0.7071, -0.7071, 0.3229), (0.5556, -0.8315, -0.3229), (0.5556, -0.8315, 0.3229), (0.3827, -0.9239, -0.3229), (0.3827, -0.9239, 0.3229), (0.1951, -0.9808, -0.3229), (0.1951, -0.9808, 0.3229), (0.0, -1.0, -0.3229), (0.0, -1.0, 0.3229), (-0.1951, -0.9808, -0.3229), (-0.1951, -0.9808, 0.3229), (-0.3827, -0.9239, -0.3229), (-0.3827, -0.9239, 0.3229), (-0.5556, -0.8315, -0.3229), (-0.5556, -0.8315, 0.3229), (-0.7071, -0.7071, -0.3229), (-0.7071, -0.7071, 0.3229), (-0.8315, -0.5556, -0.3229), (-0.8315, -0.5556, 0.3229), (-0.9239, -0.3827, -0.3229), (-0.9239, -0.3827, 0.3229), (-0.9808, -0.1951, -0.3229), (-0.9808, -0.1951, 0.3229), (-1.0, 0.0, -0.3229), (-1.0, 0.0, 0.3229), (-0.9808, 0.1951, -0.3229), (-0.9808, 0.1951, 0.3229), (-0.9239, 0.3827, -0.3229), (-0.9239, 0.3827, 0.3229), (-0.8315, 0.5556, -0.3229), (-0.8315, 0.5556, 0.3229), (-0.7071, 0.7071, -0.3229), (-0.7071, 0.7071, 0.3229), (-0.5556, 0.8315, -0.3229), (-0.5556, 0.8315, 0.3229), (-0.3827, 0.9239, -0.3229), (-0.3827, 0.9239, 0.3229), (-0.1951, 0.9808, -0.3229), (-0.1951, 0.9808, 0.3229)], [], [(0, 1, 3, 2), (2, 3, 5, 4), (4, 5, 7, 6), (6, 7, 9, 8), (8, 9, 11, 10), (10, 11, 13, 12), (12, 13, 15, 14), (14, 15, 17, 16), (16, 17, 19, 18), (18, 19, 21, 20), (20, 21, 23, 22), (22, 23, 25, 24), (24, 25, 27, 26), (26, 27, 29, 28), (28, 29, 31, 30), (30, 31, 33, 32), (32, 33, 35, 34), (34, 35, 37, 36), (36, 37, 39, 38), (38, 39, 41, 40), (40, 41, 43, 42), (42, 43, 45, 44), (44, 45, 47, 46), (46, 47, 49, 48), (48, 49, 51, 50), (50, 51, 53, 52), (52, 53, 55, 54), (54, 55, 57, 56), (56, 57, 59, 58), (58, 59, 61, 60), (3, 1, 63, 61, 59, 57, 55, 53, 51, 49, 47, 45, 43, 41, 39, 37, 35, 33, 31, 29, 27, 25, 23, 21, 19, 17, 15, 13, 11, 9, 7, 5), (60, 61, 63, 62), (62, 63, 1, 0), (0, 2, 4, 6, 8, 10, 12, 14, 16, 18, 20, 22, 24, 26, 28, 30, 32, 34, 36, 38, 40, 42, 44, 46, 48, 50, 52, 54, 56, 58, 60, 62)])
_uv = me_cylinder_001.uv_layers.new(name='UVMap')
_uv.uv.foreach_set('vector', [1.0, 0.5, 1.0, 1.0, 0.9688, 1.0, 0.9688, 0.5, 0.9688, 0.5, 0.9688, 1.0, 0.9375, 1.0, 0.9375, 0.5, 0.9375, 0.5, 0.9375, 1.0, 0.9062, 1.0, 0.9062, 0.5, 0.9062, 0.5, 0.9062, 1.0, 0.875, 1.0, 0.875, 0.5, 0.875, 0.5, 0.875, 1.0, 0.8438, 1.0, 0.8438, 0.5, 0.8438, 0.5, 0.8438, 1.0, 0.8125, 1.0, 0.8125, 0.5, 0.8125, 0.5, 0.8125, 1.0, 0.7812, 1.0, 0.7812, 0.5, 0.7812, 0.5, 0.7812, 1.0, 0.75, 1.0, 0.75, 0.5, 0.75, 0.5, 0.75, 1.0, 0.7188, 1.0, 0.7188, 0.5, 0.7188, 0.5, 0.7188, 1.0, 0.6875, 1.0, 0.6875, 0.5, 0.6875, 0.5, 0.6875, 1.0, 0.6562, 1.0, 0.6562, 0.5, 0.6562, 0.5, 0.6562, 1.0, 0.625, 1.0, 0.625, 0.5, 0.625, 0.5, 0.625, 1.0, 0.5938, 1.0, 0.5938, 0.5, 0.5938, 0.5, 0.5938, 1.0, 0.5625, 1.0, 0.5625, 0.5, 0.5625, 0.5, 0.5625, 1.0, 0.5312, 1.0, 0.5312, 0.5, 0.5312, 0.5, 0.5312, 1.0, 0.5, 1.0, 0.5, 0.5, 0.5, 0.5, 0.5, 1.0, 0.4688, 1.0, 0.4688, 0.5, 0.4688, 0.5, 0.4688, 1.0, 0.4375, 1.0, 0.4375, 0.5, 0.4375, 0.5, 0.4375, 1.0, 0.4062, 1.0, 0.4062, 0.5, 0.4062, 0.5, 0.4062, 1.0, 0.375, 1.0, 0.375, 0.5, 0.375, 0.5, 0.375, 1.0, 0.3438, 1.0, 0.3438, 0.5, 0.3438, 0.5, 0.3438, 1.0, 0.3125, 1.0, 0.3125, 0.5, 0.3125, 0.5, 0.3125, 1.0, 0.2812, 1.0, 0.2812, 0.5, 0.2812, 0.5, 0.2812, 1.0, 0.25, 1.0, 0.25, 0.5, 0.25, 0.5, 0.25, 1.0, 0.2188, 1.0, 0.2188, 0.5, 0.2188, 0.5, 0.2188, 1.0, 0.1875, 1.0, 0.1875, 0.5, 0.1875, 0.5, 0.1875, 1.0, 0.1562, 1.0, 0.1562, 0.5, 0.1562, 0.5, 0.1562, 1.0, 0.125, 1.0, 0.125, 0.5, 0.125, 0.5, 0.125, 1.0, 0.09375, 1.0, 0.09375, 0.5, 0.09375, 0.5, 0.09375, 1.0, 0.0625, 1.0, 0.0625, 0.5, 0.2968, 0.4854, 0.25, 0.49, 0.2032, 0.4854, 0.1582, 0.4717, 0.1167, 0.4496, 0.08029, 0.4197, 0.05045, 0.3833, 0.02827, 0.3418, 0.01461, 0.2968, 0.01, 0.25, 0.01461, 0.2032, 0.02827, 0.1582, 0.05045, 0.1167, 0.08029, 0.08029, 0.1167, 0.05045, 0.1582, 0.02827, 0.2032, 0.01461, 0.25, 0.01, 0.2968, 0.01461, 0.3418, 0.02827, 0.3833, 0.05045, 0.4197, 0.08029, 0.4496, 0.1167, 0.4717, 0.1582, 0.4854, 0.2032, 0.49, 0.25, 0.4854, 0.2968, 0.4717, 0.3418, 0.4496, 0.3833, 0.4197, 0.4197, 0.3833, 0.4496, 0.3418, 0.4717, 0.0625, 0.5, 0.0625, 1.0, 0.03125, 1.0, 0.03125, 0.5, 0.03125, 0.5, 0.03125, 1.0, 0.0, 1.0, 0.0, 0.5, 0.75, 0.49, 0.7968, 0.4854, 0.8418, 0.4717, 0.8833, 0.4496, 0.9197, 0.4197, 0.9496, 0.3833, 0.9717, 0.3418, 0.9854, 0.2968, 0.99, 0.25, 0.9854, 0.2032, 0.9717, 0.1582, 0.9496, 0.1167, 0.9197, 0.08029, 0.8833, 0.05045, 0.8418, 0.02827, 0.7968, 0.01461, 0.75, 0.01, 0.7032, 0.01461, 0.6582, 0.02827, 0.6167, 0.05045, 0.5803, 0.08029, 0.5504, 0.1167, 0.5283, 0.1582, 0.5146, 0.2032, 0.51, 0.25, 0.5146, 0.2968, 0.5283, 0.3418, 0.5504, 0.3833, 0.5803, 0.4197, 0.6167, 0.4496, 0.6582, 0.4717, 0.7032, 0.4854])
me_cylinder_001.materials.append(mat_material_003)
me_cylinder_001.update()
me_cylinder_002 = bpy.data.meshes.new('Cylinder.002')
me_cylinder_002.from_pydata([(0.0, 1.0, -0.3229), (0.0, 1.0, 0.3229), (0.1951, 0.9808, -0.3229), (0.1951, 0.9808, 0.3229), (0.3827, 0.9239, -0.3229), (0.3827, 0.9239, 0.3229), (0.5556, 0.8315, -0.3229), (0.5556, 0.8315, 0.3229), (0.7071, 0.7071, -0.3229), (0.7071, 0.7071, 0.3229), (0.8315, 0.5556, -0.3229), (0.8315, 0.5556, 0.3229), (0.9239, 0.3827, -0.3229), (0.9239, 0.3827, 0.3229), (0.9808, 0.1951, -0.3229), (0.9808, 0.1951, 0.3229), (1.0, 0.0, -0.3229), (1.0, 0.0, 0.3229), (0.9808, -0.1951, -0.3229), (0.9808, -0.1951, 0.3229), (0.9239, -0.3827, -0.3229), (0.9239, -0.3827, 0.3229), (0.8315, -0.5556, -0.3229), (0.8315, -0.5556, 0.3229), (0.7071, -0.7071, -0.3229), (0.7071, -0.7071, 0.3229), (0.5556, -0.8315, -0.3229), (0.5556, -0.8315, 0.3229), (0.3827, -0.9239, -0.3229), (0.3827, -0.9239, 0.3229), (0.1951, -0.9808, -0.3229), (0.1951, -0.9808, 0.3229), (0.0, -1.0, -0.3229), (0.0, -1.0, 0.3229), (-0.1951, -0.9808, -0.3229), (-0.1951, -0.9808, 0.3229), (-0.3827, -0.9239, -0.3229), (-0.3827, -0.9239, 0.3229), (-0.5556, -0.8315, -0.3229), (-0.5556, -0.8315, 0.3229), (-0.7071, -0.7071, -0.3229), (-0.7071, -0.7071, 0.3229), (-0.8315, -0.5556, -0.3229), (-0.8315, -0.5556, 0.3229), (-0.9239, -0.3827, -0.3229), (-0.9239, -0.3827, 0.3229), (-0.9808, -0.1951, -0.3229), (-0.9808, -0.1951, 0.3229), (-1.0, 0.0, -0.3229), (-1.0, 0.0, 0.3229), (-0.9808, 0.1951, -0.3229), (-0.9808, 0.1951, 0.3229), (-0.9239, 0.3827, -0.3229), (-0.9239, 0.3827, 0.3229), (-0.8315, 0.5556, -0.3229), (-0.8315, 0.5556, 0.3229), (-0.7071, 0.7071, -0.3229), (-0.7071, 0.7071, 0.3229), (-0.5556, 0.8315, -0.3229), (-0.5556, 0.8315, 0.3229), (-0.3827, 0.9239, -0.3229), (-0.3827, 0.9239, 0.3229), (-0.1951, 0.9808, -0.3229), (-0.1951, 0.9808, 0.3229)], [], [(0, 1, 3, 2), (2, 3, 5, 4), (4, 5, 7, 6), (6, 7, 9, 8), (8, 9, 11, 10), (10, 11, 13, 12), (12, 13, 15, 14), (14, 15, 17, 16), (16, 17, 19, 18), (18, 19, 21, 20), (20, 21, 23, 22), (22, 23, 25, 24), (24, 25, 27, 26), (26, 27, 29, 28), (28, 29, 31, 30), (30, 31, 33, 32), (32, 33, 35, 34), (34, 35, 37, 36), (36, 37, 39, 38), (38, 39, 41, 40), (40, 41, 43, 42), (42, 43, 45, 44), (44, 45, 47, 46), (46, 47, 49, 48), (48, 49, 51, 50), (50, 51, 53, 52), (52, 53, 55, 54), (54, 55, 57, 56), (56, 57, 59, 58), (58, 59, 61, 60), (3, 1, 63, 61, 59, 57, 55, 53, 51, 49, 47, 45, 43, 41, 39, 37, 35, 33, 31, 29, 27, 25, 23, 21, 19, 17, 15, 13, 11, 9, 7, 5), (60, 61, 63, 62), (62, 63, 1, 0), (0, 2, 4, 6, 8, 10, 12, 14, 16, 18, 20, 22, 24, 26, 28, 30, 32, 34, 36, 38, 40, 42, 44, 46, 48, 50, 52, 54, 56, 58, 60, 62)])
_uv = me_cylinder_002.uv_layers.new(name='UVMap')
_uv.uv.foreach_set('vector', [1.0, 0.5, 1.0, 1.0, 0.9688, 1.0, 0.9688, 0.5, 0.9688, 0.5, 0.9688, 1.0, 0.9375, 1.0, 0.9375, 0.5, 0.9375, 0.5, 0.9375, 1.0, 0.9062, 1.0, 0.9062, 0.5, 0.9062, 0.5, 0.9062, 1.0, 0.875, 1.0, 0.875, 0.5, 0.875, 0.5, 0.875, 1.0, 0.8438, 1.0, 0.8438, 0.5, 0.8438, 0.5, 0.8438, 1.0, 0.8125, 1.0, 0.8125, 0.5, 0.8125, 0.5, 0.8125, 1.0, 0.7812, 1.0, 0.7812, 0.5, 0.7812, 0.5, 0.7812, 1.0, 0.75, 1.0, 0.75, 0.5, 0.75, 0.5, 0.75, 1.0, 0.7188, 1.0, 0.7188, 0.5, 0.7188, 0.5, 0.7188, 1.0, 0.6875, 1.0, 0.6875, 0.5, 0.6875, 0.5, 0.6875, 1.0, 0.6562, 1.0, 0.6562, 0.5, 0.6562, 0.5, 0.6562, 1.0, 0.625, 1.0, 0.625, 0.5, 0.625, 0.5, 0.625, 1.0, 0.5938, 1.0, 0.5938, 0.5, 0.5938, 0.5, 0.5938, 1.0, 0.5625, 1.0, 0.5625, 0.5, 0.5625, 0.5, 0.5625, 1.0, 0.5312, 1.0, 0.5312, 0.5, 0.5312, 0.5, 0.5312, 1.0, 0.5, 1.0, 0.5, 0.5, 0.5, 0.5, 0.5, 1.0, 0.4688, 1.0, 0.4688, 0.5, 0.4688, 0.5, 0.4688, 1.0, 0.4375, 1.0, 0.4375, 0.5, 0.4375, 0.5, 0.4375, 1.0, 0.4062, 1.0, 0.4062, 0.5, 0.4062, 0.5, 0.4062, 1.0, 0.375, 1.0, 0.375, 0.5, 0.375, 0.5, 0.375, 1.0, 0.3438, 1.0, 0.3438, 0.5, 0.3438, 0.5, 0.3438, 1.0, 0.3125, 1.0, 0.3125, 0.5, 0.3125, 0.5, 0.3125, 1.0, 0.2812, 1.0, 0.2812, 0.5, 0.2812, 0.5, 0.2812, 1.0, 0.25, 1.0, 0.25, 0.5, 0.25, 0.5, 0.25, 1.0, 0.2188, 1.0, 0.2188, 0.5, 0.2188, 0.5, 0.2188, 1.0, 0.1875, 1.0, 0.1875, 0.5, 0.1875, 0.5, 0.1875, 1.0, 0.1562, 1.0, 0.1562, 0.5, 0.1562, 0.5, 0.1562, 1.0, 0.125, 1.0, 0.125, 0.5, 0.125, 0.5, 0.125, 1.0, 0.09375, 1.0, 0.09375, 0.5, 0.09375, 0.5, 0.09375, 1.0, 0.0625, 1.0, 0.0625, 0.5, 0.2968, 0.4854, 0.25, 0.49, 0.2032, 0.4854, 0.1582, 0.4717, 0.1167, 0.4496, 0.08029, 0.4197, 0.05045, 0.3833, 0.02827, 0.3418, 0.01461, 0.2968, 0.01, 0.25, 0.01461, 0.2032, 0.02827, 0.1582, 0.05045, 0.1167, 0.08029, 0.08029, 0.1167, 0.05045, 0.1582, 0.02827, 0.2032, 0.01461, 0.25, 0.01, 0.2968, 0.01461, 0.3418, 0.02827, 0.3833, 0.05045, 0.4197, 0.08029, 0.4496, 0.1167, 0.4717, 0.1582, 0.4854, 0.2032, 0.49, 0.25, 0.4854, 0.2968, 0.4717, 0.3418, 0.4496, 0.3833, 0.4197, 0.4197, 0.3833, 0.4496, 0.3418, 0.4717, 0.0625, 0.5, 0.0625, 1.0, 0.03125, 1.0, 0.03125, 0.5, 0.03125, 0.5, 0.03125, 1.0, 0.0, 1.0, 0.0, 0.5, 0.75, 0.49, 0.7968, 0.4854, 0.8418, 0.4717, 0.8833, 0.4496, 0.9197, 0.4197, 0.9496, 0.3833, 0.9717, 0.3418, 0.9854, 0.2968, 0.99, 0.25, 0.9854, 0.2032, 0.9717, 0.1582, 0.9496, 0.1167, 0.9197, 0.08029, 0.8833, 0.05045, 0.8418, 0.02827, 0.7968, 0.01461, 0.75, 0.01, 0.7032, 0.01461, 0.6582, 0.02827, 0.6167, 0.05045, 0.5803, 0.08029, 0.5504, 0.1167, 0.5283, 0.1582, 0.5146, 0.2032, 0.51, 0.25, 0.5146, 0.2968, 0.5283, 0.3418, 0.5504, 0.3833, 0.5803, 0.4197, 0.6167, 0.4496, 0.6582, 0.4717, 0.7032, 0.4854])
me_cylinder_002.materials.append(mat_material_003)
me_cylinder_002.update()
me_cylinder_003 = bpy.data.meshes.new('Cylinder.003')
me_cylinder_003.from_pydata([(0.0, 1.0, -0.3229), (0.0, 1.0, 0.3229), (0.1951, 0.9808, -0.3229), (0.1951, 0.9808, 0.3229), (0.3827, 0.9239, -0.3229), (0.3827, 0.9239, 0.3229), (0.5556, 0.8315, -0.3229), (0.5556, 0.8315, 0.3229), (0.7071, 0.7071, -0.3229), (0.7071, 0.7071, 0.3229), (0.8315, 0.5556, -0.3229), (0.8315, 0.5556, 0.3229), (0.9239, 0.3827, -0.3229), (0.9239, 0.3827, 0.3229), (0.9808, 0.1951, -0.3229), (0.9808, 0.1951, 0.3229), (1.0, 0.0, -0.3229), (1.0, 0.0, 0.3229), (0.9808, -0.1951, -0.3229), (0.9808, -0.1951, 0.3229), (0.9239, -0.3827, -0.3229), (0.9239, -0.3827, 0.3229), (0.8315, -0.5556, -0.3229), (0.8315, -0.5556, 0.3229), (0.7071, -0.7071, -0.3229), (0.7071, -0.7071, 0.3229), (0.5556, -0.8315, -0.3229), (0.5556, -0.8315, 0.3229), (0.3827, -0.9239, -0.3229), (0.3827, -0.9239, 0.3229), (0.1951, -0.9808, -0.3229), (0.1951, -0.9808, 0.3229), (0.0, -1.0, -0.3229), (0.0, -1.0, 0.3229), (-0.1951, -0.9808, -0.3229), (-0.1951, -0.9808, 0.3229), (-0.3827, -0.9239, -0.3229), (-0.3827, -0.9239, 0.3229), (-0.5556, -0.8315, -0.3229), (-0.5556, -0.8315, 0.3229), (-0.7071, -0.7071, -0.3229), (-0.7071, -0.7071, 0.3229), (-0.8315, -0.5556, -0.3229), (-0.8315, -0.5556, 0.3229), (-0.9239, -0.3827, -0.3229), (-0.9239, -0.3827, 0.3229), (-0.9808, -0.1951, -0.3229), (-0.9808, -0.1951, 0.3229), (-1.0, 0.0, -0.3229), (-1.0, 0.0, 0.3229), (-0.9808, 0.1951, -0.3229), (-0.9808, 0.1951, 0.3229), (-0.9239, 0.3827, -0.3229), (-0.9239, 0.3827, 0.3229), (-0.8315, 0.5556, -0.3229), (-0.8315, 0.5556, 0.3229), (-0.7071, 0.7071, -0.3229), (-0.7071, 0.7071, 0.3229), (-0.5556, 0.8315, -0.3229), (-0.5556, 0.8315, 0.3229), (-0.3827, 0.9239, -0.3229), (-0.3827, 0.9239, 0.3229), (-0.1951, 0.9808, -0.3229), (-0.1951, 0.9808, 0.3229)], [], [(0, 1, 3, 2), (2, 3, 5, 4), (4, 5, 7, 6), (6, 7, 9, 8), (8, 9, 11, 10), (10, 11, 13, 12), (12, 13, 15, 14), (14, 15, 17, 16), (16, 17, 19, 18), (18, 19, 21, 20), (20, 21, 23, 22), (22, 23, 25, 24), (24, 25, 27, 26), (26, 27, 29, 28), (28, 29, 31, 30), (30, 31, 33, 32), (32, 33, 35, 34), (34, 35, 37, 36), (36, 37, 39, 38), (38, 39, 41, 40), (40, 41, 43, 42), (42, 43, 45, 44), (44, 45, 47, 46), (46, 47, 49, 48), (48, 49, 51, 50), (50, 51, 53, 52), (52, 53, 55, 54), (54, 55, 57, 56), (56, 57, 59, 58), (58, 59, 61, 60), (3, 1, 63, 61, 59, 57, 55, 53, 51, 49, 47, 45, 43, 41, 39, 37, 35, 33, 31, 29, 27, 25, 23, 21, 19, 17, 15, 13, 11, 9, 7, 5), (60, 61, 63, 62), (62, 63, 1, 0), (0, 2, 4, 6, 8, 10, 12, 14, 16, 18, 20, 22, 24, 26, 28, 30, 32, 34, 36, 38, 40, 42, 44, 46, 48, 50, 52, 54, 56, 58, 60, 62)])
_uv = me_cylinder_003.uv_layers.new(name='UVMap')
_uv.uv.foreach_set('vector', [1.0, 0.5, 1.0, 1.0, 0.9688, 1.0, 0.9688, 0.5, 0.9688, 0.5, 0.9688, 1.0, 0.9375, 1.0, 0.9375, 0.5, 0.9375, 0.5, 0.9375, 1.0, 0.9062, 1.0, 0.9062, 0.5, 0.9062, 0.5, 0.9062, 1.0, 0.875, 1.0, 0.875, 0.5, 0.875, 0.5, 0.875, 1.0, 0.8438, 1.0, 0.8438, 0.5, 0.8438, 0.5, 0.8438, 1.0, 0.8125, 1.0, 0.8125, 0.5, 0.8125, 0.5, 0.8125, 1.0, 0.7812, 1.0, 0.7812, 0.5, 0.7812, 0.5, 0.7812, 1.0, 0.75, 1.0, 0.75, 0.5, 0.75, 0.5, 0.75, 1.0, 0.7188, 1.0, 0.7188, 0.5, 0.7188, 0.5, 0.7188, 1.0, 0.6875, 1.0, 0.6875, 0.5, 0.6875, 0.5, 0.6875, 1.0, 0.6562, 1.0, 0.6562, 0.5, 0.6562, 0.5, 0.6562, 1.0, 0.625, 1.0, 0.625, 0.5, 0.625, 0.5, 0.625, 1.0, 0.5938, 1.0, 0.5938, 0.5, 0.5938, 0.5, 0.5938, 1.0, 0.5625, 1.0, 0.5625, 0.5, 0.5625, 0.5, 0.5625, 1.0, 0.5312, 1.0, 0.5312, 0.5, 0.5312, 0.5, 0.5312, 1.0, 0.5, 1.0, 0.5, 0.5, 0.5, 0.5, 0.5, 1.0, 0.4688, 1.0, 0.4688, 0.5, 0.4688, 0.5, 0.4688, 1.0, 0.4375, 1.0, 0.4375, 0.5, 0.4375, 0.5, 0.4375, 1.0, 0.4062, 1.0, 0.4062, 0.5, 0.4062, 0.5, 0.4062, 1.0, 0.375, 1.0, 0.375, 0.5, 0.375, 0.5, 0.375, 1.0, 0.3438, 1.0, 0.3438, 0.5, 0.3438, 0.5, 0.3438, 1.0, 0.3125, 1.0, 0.3125, 0.5, 0.3125, 0.5, 0.3125, 1.0, 0.2812, 1.0, 0.2812, 0.5, 0.2812, 0.5, 0.2812, 1.0, 0.25, 1.0, 0.25, 0.5, 0.25, 0.5, 0.25, 1.0, 0.2188, 1.0, 0.2188, 0.5, 0.2188, 0.5, 0.2188, 1.0, 0.1875, 1.0, 0.1875, 0.5, 0.1875, 0.5, 0.1875, 1.0, 0.1562, 1.0, 0.1562, 0.5, 0.1562, 0.5, 0.1562, 1.0, 0.125, 1.0, 0.125, 0.5, 0.125, 0.5, 0.125, 1.0, 0.09375, 1.0, 0.09375, 0.5, 0.09375, 0.5, 0.09375, 1.0, 0.0625, 1.0, 0.0625, 0.5, 0.2968, 0.4854, 0.25, 0.49, 0.2032, 0.4854, 0.1582, 0.4717, 0.1167, 0.4496, 0.08029, 0.4197, 0.05045, 0.3833, 0.02827, 0.3418, 0.01461, 0.2968, 0.01, 0.25, 0.01461, 0.2032, 0.02827, 0.1582, 0.05045, 0.1167, 0.08029, 0.08029, 0.1167, 0.05045, 0.1582, 0.02827, 0.2032, 0.01461, 0.25, 0.01, 0.2968, 0.01461, 0.3418, 0.02827, 0.3833, 0.05045, 0.4197, 0.08029, 0.4496, 0.1167, 0.4717, 0.1582, 0.4854, 0.2032, 0.49, 0.25, 0.4854, 0.2968, 0.4717, 0.3418, 0.4496, 0.3833, 0.4197, 0.4197, 0.3833, 0.4496, 0.3418, 0.4717, 0.0625, 0.5, 0.0625, 1.0, 0.03125, 1.0, 0.03125, 0.5, 0.03125, 0.5, 0.03125, 1.0, 0.0, 1.0, 0.0, 0.5, 0.75, 0.49, 0.7968, 0.4854, 0.8418, 0.4717, 0.8833, 0.4496, 0.9197, 0.4197, 0.9496, 0.3833, 0.9717, 0.3418, 0.9854, 0.2968, 0.99, 0.25, 0.9854, 0.2032, 0.9717, 0.1582, 0.9496, 0.1167, 0.9197, 0.08029, 0.8833, 0.05045, 0.8418, 0.02827, 0.7968, 0.01461, 0.75, 0.01, 0.7032, 0.01461, 0.6582, 0.02827, 0.6167, 0.05045, 0.5803, 0.08029, 0.5504, 0.1167, 0.5283, 0.1582, 0.5146, 0.2032, 0.51, 0.25, 0.5146, 0.2968, 0.5283, 0.3418, 0.5504, 0.3833, 0.5803, 0.4197, 0.6167, 0.4496, 0.6582, 0.4717, 0.7032, 0.4854])
me_cylinder_003.materials.append(mat_material_003)
me_cylinder_003.update()
me_cube_001 = bpy.data.meshes.new('Cube.001')
me_cube_001.from_pydata([(-1.0, -1.0, -1.0), (-1.0, -1.0, 1.0), (-1.0, 1.0, -1.0), (-1.0, 1.0, 1.0), (1.0, -1.0, -1.0), (1.0, -1.0, 1.0), (1.0, 1.0, -1.0), (1.0, 1.0, 1.0)], [], [(0, 1, 3, 2), (2, 3, 7, 6), (6, 7, 5, 4), (4, 5, 1, 0), (2, 6, 4, 0), (7, 3, 1, 5)])
_uv = me_cube_001.uv_layers.new(name='UVMap')
_uv.uv.foreach_set('vector', [0.375, 0.0, 0.625, 0.0, 0.625, 0.25, 0.375, 0.25, 0.375, 0.25, 0.625, 0.25, 0.625, 0.5, 0.375, 0.5, 0.375, 0.5, 0.625, 0.5, 0.625, 0.75, 0.375, 0.75, 0.375, 0.75, 0.625, 0.75, 0.625, 1.0, 0.375, 1.0, 0.125, 0.5, 0.375, 0.5, 0.375, 0.75, 0.125, 0.75, 0.625, 0.5, 0.875, 0.5, 0.875, 0.75, 0.625, 0.75])
me_cube_001.update()
me_cube_002 = bpy.data.meshes.new('Cube.002')
me_cube_002.from_pydata([(-1.0, -1.0, -1.0), (-1.0, -1.0, 1.0), (-1.0, 1.0, -1.0), (-1.0, 1.0, 1.0), (1.0, -1.0, -1.0), (1.0, -1.0, 1.0), (1.0, 1.0, -1.0), (1.0, 1.0, 1.0)], [], [(0, 1, 3, 2), (2, 3, 7, 6), (6, 7, 5, 4), (4, 5, 1, 0), (2, 6, 4, 0), (7, 3, 1, 5)])
_uv = me_cube_002.uv_layers.new(name='UVMap')
_uv.uv.foreach_set('vector', [0.375, 0.0, 0.625, 0.0, 0.625, 0.25, 0.375, 0.25, 0.375, 0.25, 0.625, 0.25, 0.625, 0.5, 0.375, 0.5, 0.375, 0.5, 0.625, 0.5, 0.625, 0.75, 0.375, 0.75, 0.375, 0.75, 0.625, 0.75, 0.625, 1.0, 0.375, 1.0, 0.125, 0.5, 0.375, 0.5, 0.375, 0.75, 0.125, 0.75, 0.625, 0.5, 0.875, 0.5, 0.875, 0.75, 0.625, 0.75])
me_cube_002.update()
me_cube_003 = bpy.data.meshes.new('Cube.003')
me_cube_003.from_pydata([(-1.0, -1.0, -1.0), (-1.0, -1.0, 1.0), (-1.0, 1.0, -1.0), (-1.0, 1.0, 1.0), (1.0, -1.0, -1.0), (1.0, -1.0, 1.0), (1.0, 1.0, -1.0), (1.0, 1.0, 1.0)], [], [(0, 1, 3, 2), (2, 3, 7, 6), (6, 7, 5, 4), (4, 5, 1, 0), (2, 6, 4, 0), (7, 3, 1, 5)])
_uv = me_cube_003.uv_layers.new(name='UVMap')
_uv.uv.foreach_set('vector', [0.375, 0.0, 0.625, 0.0, 0.625, 0.25, 0.375, 0.25, 0.375, 0.25, 0.625, 0.25, 0.625, 0.5, 0.375, 0.5, 0.375, 0.5, 0.625, 0.5, 0.625, 0.75, 0.375, 0.75, 0.375, 0.75, 0.625, 0.75, 0.625, 1.0, 0.375, 1.0, 0.125, 0.5, 0.375, 0.5, 0.375, 0.75, 0.125, 0.75, 0.625, 0.5, 0.875, 0.5, 0.875, 0.75, 0.625, 0.75])
me_cube_003.update()
me_cube_004 = bpy.data.meshes.new('Cube.004')
me_cube_004.from_pydata([(-1.0, -1.0, -1.0), (-1.0, -1.0, 1.0), (-1.0, 1.0, -1.0), (-1.0, 1.0, 1.0), (1.0, -1.0, -1.0), (1.0, -1.0, 1.0), (1.0, 1.0, -1.0), (1.0, 1.0, 1.0)], [], [(0, 1, 3, 2), (2, 3, 7, 6), (6, 7, 5, 4), (4, 5, 1, 0), (2, 6, 4, 0), (7, 3, 1, 5)])
_uv = me_cube_004.uv_layers.new(name='UVMap')
_uv.uv.foreach_set('vector', [0.375, 0.0, 0.625, 0.0, 0.625, 0.25, 0.375, 0.25, 0.375, 0.25, 0.625, 0.25, 0.625, 0.5, 0.375, 0.5, 0.375, 0.5, 0.625, 0.5, 0.625, 0.75, 0.375, 0.75, 0.375, 0.75, 0.625, 0.75, 0.625, 1.0, 0.375, 1.0, 0.125, 0.5, 0.375, 0.5, 0.375, 0.75, 0.125, 0.75, 0.625, 0.5, 0.875, 0.5, 0.875, 0.75, 0.625, 0.75])
me_cube_004.update()
me_cube_005 = bpy.data.meshes.new('Cube.005')
me_cube_005.from_pydata([(-1.0, -1.0, -1.0), (-1.0, -1.0, 1.0), (-1.0, 1.0, -1.0), (-1.0, 1.0, 1.0), (1.0, -0.9516, -0.9516), (1.0, -0.9516, 0.9516), (1.0, 0.9516, -0.9516), (1.0, 0.9516, 0.9516)], [], [(0, 1, 3, 2), (2, 3, 7, 6), (6, 7, 5, 4), (4, 5, 1, 0), (2, 6, 4, 0), (7, 3, 1, 5)])
_uv = me_cube_005.uv_layers.new(name='UVMap')
_uv.uv.foreach_set('vector', [0.375, 0.0, 0.625, 0.0, 0.625, 0.25, 0.375, 0.25, 0.375, 0.25, 0.625, 0.25, 0.625, 0.5, 0.375, 0.5, 0.375, 0.5, 0.625, 0.5, 0.625, 0.75, 0.375, 0.75, 0.375, 0.75, 0.625, 0.75, 0.625, 1.0, 0.375, 1.0, 0.125, 0.5, 0.375, 0.5, 0.375, 0.75, 0.125, 0.75, 0.625, 0.5, 0.875, 0.5, 0.875, 0.75, 0.625, 0.75])
me_cube_005.materials.append(mat_material)
me_cube_005.update()
me_cube_006 = bpy.data.meshes.new('Cube.006')
me_cube_006.from_pydata([(-1.0, -1.0, -1.0), (-1.0, -1.0, 1.0), (-1.0, 1.0, -1.0), (-1.0, 1.0, 1.0), (1.0, -1.0, -1.0), (1.0, -1.0, 1.0), (1.0, 1.0, -1.0), (1.0, 1.0, 1.0)], [], [(0, 1, 3, 2), (2, 3, 7, 6), (6, 7, 5, 4), (4, 5, 1, 0), (2, 6, 4, 0), (7, 3, 1, 5)])
_uv = me_cube_006.uv_layers.new(name='UVMap')
_uv.uv.foreach_set('vector', [0.375, 0.0, 0.625, 0.0, 0.625, 0.25, 0.375, 0.25, 0.375, 0.25, 0.625, 0.25, 0.625, 0.5, 0.375, 0.5, 0.375, 0.5, 0.625, 0.5, 0.625, 0.75, 0.375, 0.75, 0.375, 0.75, 0.625, 0.75, 0.625, 1.0, 0.375, 1.0, 0.125, 0.5, 0.375, 0.5, 0.375, 0.75, 0.125, 0.75, 0.625, 0.5, 0.875, 0.5, 0.875, 0.75, 0.625, 0.75])
me_cube_006.materials.append(mat_material)
me_cube_006.update()

# ---- objects
ob_cube = bpy.data.objects.new('Cube', me_cube)
ob_cylinder = bpy.data.objects.new('Cylinder', me_cylinder)
ob_cylinder_001 = bpy.data.objects.new('Cylinder.001', me_cylinder_001)
ob_cylinder_002 = bpy.data.objects.new('Cylinder.002', me_cylinder_002)
ob_cylinder_003 = bpy.data.objects.new('Cylinder.003', me_cylinder_003)
ob_cube_001 = bpy.data.objects.new('Cube.001', me_cube_001)
ob_cube_002 = bpy.data.objects.new('Cube.002', me_cube_002)
ob_cube_003 = bpy.data.objects.new('Cube.003', me_cube_003)
ob_cube_004 = bpy.data.objects.new('Cube.004', me_cube_004)
ob_cube_005 = bpy.data.objects.new('Cube.005', me_cube_005)
ob_cube_006 = bpy.data.objects.new('Cube.006', me_cube_006)

# ---- transforms, parenting, visibility, modifiers, constraints
ob_cube.location = (-3.822, 3.489, 0.09623)
ob_cube.scale = (1.0, 0.6985, 1.0)
ob_cylinder.location = (-6.31, 1.923, -0.3033)
ob_cylinder.rotation_euler = (1.571, -0.0, 0.0)
ob_cylinder.scale = (0.6604, 0.6604, 0.6604)
ob_cylinder_001.location = (-1.398, 1.923, -0.3033)
ob_cylinder_001.rotation_euler = (1.571, -0.0, 0.0)
ob_cylinder_001.scale = (0.6604, 0.6604, 0.6604)
ob_cylinder_002.location = (-6.31, 5.001, -0.3033)
ob_cylinder_002.rotation_euler = (1.571, -0.0, 0.0)
ob_cylinder_002.scale = (0.6604, 0.6604, 0.6604)
ob_cylinder_003.location = (-1.398, 5.001, -0.3033)
ob_cylinder_003.rotation_euler = (1.571, -0.0, 0.0)
ob_cylinder_003.scale = (0.6604, 0.6604, 0.6604)
ob_cube_001.location = (-7.679, 3.477, 0.0)
ob_cube_001.scale = (0.1387, 0.3786, 0.1136)
ob_cube_002.location = (-7.416, 2.254, 0.0)
ob_cube_002.rotation_euler = (0.0, -0.0, 0.2886)
ob_cube_002.scale = (0.08834, 0.2411, 0.07234)
ob_cube_003.location = (-7.416, 4.707, 0.0)
ob_cube_003.rotation_euler = (0.0, -0.0, -0.1773)
ob_cube_003.scale = (0.1039, 0.2835, 0.08505)
ob_cube_004.location = (-0.03699, 3.477, 0.2848)
ob_cube_004.scale = (0.1387, 0.3786, 0.1136)
ob_cube_005.location = (-0.2536, 3.477, -0.2996)
ob_cube_005.scale = (0.284, 1.633, 0.1579)
ob_cube_006.location = (-7.184, 3.477, -0.3514)
ob_cube_006.scale = (0.284, 1.577, 0.1579)

# ---- collection membership
scene.collection.objects.link(ob_cube)
scene.collection.objects.link(ob_cylinder)
scene.collection.objects.link(ob_cylinder_001)
scene.collection.objects.link(ob_cylinder_002)
scene.collection.objects.link(ob_cylinder_003)
scene.collection.objects.link(ob_cube_001)
scene.collection.objects.link(ob_cube_002)
scene.collection.objects.link(ob_cube_003)
scene.collection.objects.link(ob_cube_004)
scene.collection.objects.link(ob_cube_005)
scene.collection.objects.link(ob_cube_006)

# ---- scene / render settings (as saved in the file)
scene.frame_start = 1; scene.frame_end = 250; scene.frame_set(38)
scene.render.engine = 'CYCLES'
scene.render.use_persistent_data = True
scene.cycles.use_denoising = False
scene.cycles.samples = 300
scene.cycles.sampling_pattern = 'TABULATED_SOBOL'
scene.cycles.adaptive_threshold = 0.1
scene.cycles.caustics_reflective = False
scene.cycles.caustics_refractive = False
scene.cycles.diffuse_bounces = 1
scene.cycles.glossy_bounces = 1
scene.cycles.transmission_bounces = 2
scene.cycles.volume_bounces = 1
scene.cycles.transparent_max_bounces = 2
scene.view_settings.look = 'High Contrast'
scene.view_settings.view_transform = 'Filmic'
bpy.context.view_layer.update()

# ---- added for rendering (the .blend has no active camera): camera
cam_auto = bpy.data.cameras.new('AutoCamera')
cam_auto.lens = 50.0
cam_auto.sensor_width = 36.0
cam_auto.clip_end = 1000.0
ob_auto_camera = bpy.data.objects.new('AutoCamera', cam_auto)
scene.collection.objects.link(ob_auto_camera)
ob_auto_camera.location = (4.5347, -6.609, 7.10027)
ob_auto_camera.rotation_euler = (1.09748, -7.21219e-08, 0.694738)
scene.camera = ob_auto_camera
bpy.context.view_layer.update()
